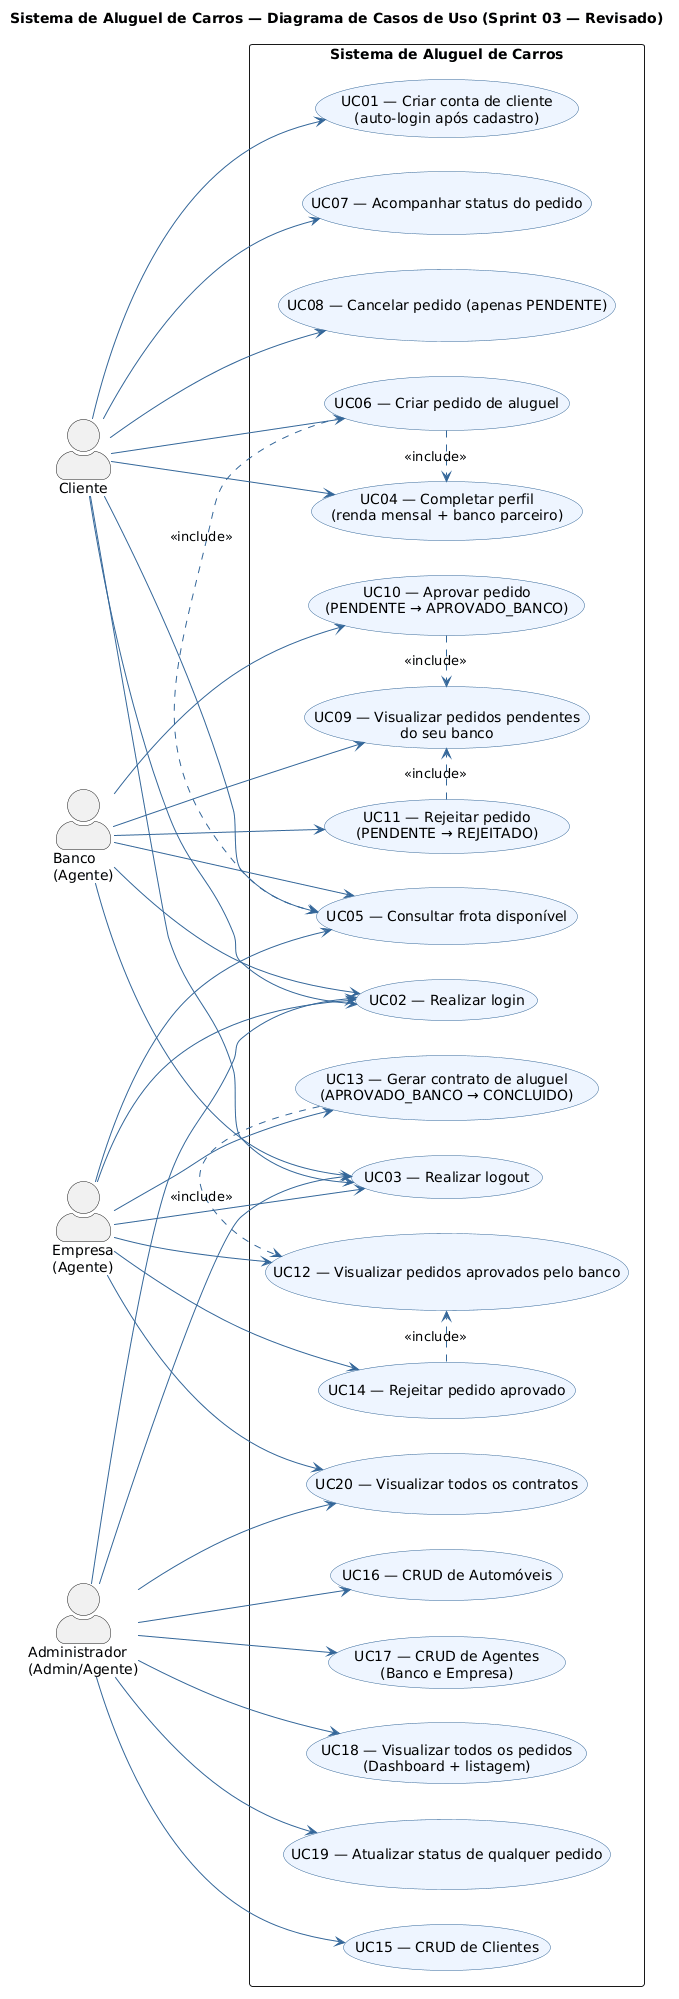

The diagram above was rendered by PlantUML. Its source (embedded in the PNG):
@startuml
left to right direction
skinparam packageStyle rectangle
skinparam actorStyle awesome
skinparam usecaseBackgroundColor #EEF5FF
skinparam usecaseBorderColor #336699
skinparam ArrowColor #336699

title Sistema de Aluguel de Carros — Diagrama de Casos de Uso (Sprint 03 — Revisado)

actor "Cliente"              as Cliente
actor "Banco\n(Agente)"      as Banco
actor "Empresa\n(Agente)"    as Empresa
actor "Administrador\n(Admin/Agente)" as Admin

rectangle "Sistema de Aluguel de Carros" {

  ' ── Público / Autenticação ──────────────────────────────
  usecase "UC01 — Criar conta de cliente\n(auto-login após cadastro)" as UC1
  usecase "UC02 — Realizar login"                                      as UC2
  usecase "UC03 — Realizar logout"                                     as UC3

  ' ── Cliente ─────────────────────────────────────────────
  usecase "UC04 — Completar perfil\n(renda mensal + banco parceiro)"   as UC4
  usecase "UC05 — Consultar frota disponível"                          as UC5
  usecase "UC06 — Criar pedido de aluguel"                             as UC6
  usecase "UC07 — Acompanhar status do pedido"                         as UC7
  usecase "UC08 — Cancelar pedido (apenas PENDENTE)"                   as UC8

  ' ── Banco ───────────────────────────────────────────────
  usecase "UC09 — Visualizar pedidos pendentes\ndo seu banco"          as UC9
  usecase "UC10 — Aprovar pedido\n(PENDENTE → APROVADO_BANCO)"         as UC10
  usecase "UC11 — Rejeitar pedido\n(PENDENTE → REJEITADO)"             as UC11

  ' ── Empresa ─────────────────────────────────────────────
  usecase "UC12 — Visualizar pedidos aprovados pelo banco"             as UC12
  usecase "UC13 — Gerar contrato de aluguel\n(APROVADO_BANCO → CONCLUIDO)" as UC13
  usecase "UC14 — Rejeitar pedido aprovado"                            as UC14

  ' ── Admin / Agente ──────────────────────────────────────
  usecase "UC15 — CRUD de Clientes"                                    as UC15
  usecase "UC16 — CRUD de Automóveis"                                  as UC16
  usecase "UC17 — CRUD de Agentes\n(Banco e Empresa)"                  as UC17
  usecase "UC18 — Visualizar todos os pedidos\n(Dashboard + listagem)" as UC18
  usecase "UC19 — Atualizar status de qualquer pedido"                 as UC19
  usecase "UC20 — Visualizar todos os contratos"                       as UC20
}

' ── Associações ─────────────────────────────────────────
Cliente  --> UC1
Cliente  --> UC2
Cliente  --> UC3
Cliente  --> UC4
Cliente  --> UC5
Cliente  --> UC6
Cliente  --> UC7
Cliente  --> UC8

Banco    --> UC2
Banco    --> UC3
Banco    --> UC5
Banco    --> UC9
Banco    --> UC10
Banco    --> UC11

Empresa  --> UC2
Empresa  --> UC3
Empresa  --> UC5
Empresa  --> UC12
Empresa  --> UC13
Empresa  --> UC14
Empresa  --> UC20

Admin    --> UC2
Admin    --> UC3
Admin    --> UC15
Admin    --> UC16
Admin    --> UC17
Admin    --> UC18
Admin    --> UC19
Admin    --> UC20

' ── Relações entre UCs ──────────────────────────────────
UC6  .> UC4  : <<include>>
UC6  .> UC5  : <<include>>
UC10 .> UC9  : <<include>>
UC11 .> UC9  : <<include>>
UC13 .> UC12 : <<include>>
UC14 .> UC12 : <<include>>
@enduml